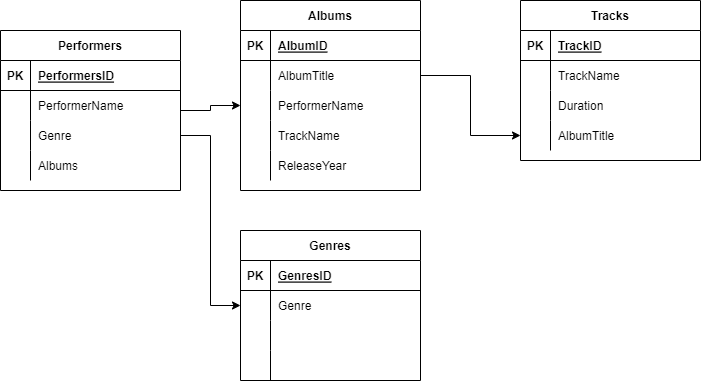

The diagram above was exported from draw.io. Its source (the exported page's mxGraphModel, read from the mxfile embedded in the PNG):
<mxGraphModel dx="1422" dy="765" grid="1" gridSize="10" guides="1" tooltips="1" connect="1" arrows="1" fold="1" page="1" pageScale="1" pageWidth="827" pageHeight="1169" math="0" shadow="0">
  <root>
    <mxCell id="0" />
    <mxCell id="1" parent="0" />
    <mxCell id="pbZOFZJblaHf__OXQxtu-1" value="Genres" style="shape=table;startSize=30;container=1;collapsible=1;childLayout=tableLayout;fixedRows=1;rowLines=0;fontStyle=1;align=center;resizeLast=1;" parent="1" vertex="1">
      <mxGeometry x="280" y="240" width="180" height="150" as="geometry">
        <mxRectangle x="40" y="40" width="80" height="30" as="alternateBounds" />
      </mxGeometry>
    </mxCell>
    <mxCell id="pbZOFZJblaHf__OXQxtu-2" value="" style="shape=tableRow;horizontal=0;startSize=0;swimlaneHead=0;swimlaneBody=0;fillColor=none;collapsible=0;dropTarget=0;points=[[0,0.5],[1,0.5]];portConstraint=eastwest;top=0;left=0;right=0;bottom=1;" parent="pbZOFZJblaHf__OXQxtu-1" vertex="1">
      <mxGeometry y="30" width="180" height="30" as="geometry" />
    </mxCell>
    <mxCell id="pbZOFZJblaHf__OXQxtu-3" value="PK" style="shape=partialRectangle;connectable=0;fillColor=none;top=0;left=0;bottom=0;right=0;fontStyle=1;overflow=hidden;" parent="pbZOFZJblaHf__OXQxtu-2" vertex="1">
      <mxGeometry width="30" height="30" as="geometry">
        <mxRectangle width="30" height="30" as="alternateBounds" />
      </mxGeometry>
    </mxCell>
    <mxCell id="pbZOFZJblaHf__OXQxtu-4" value="GenresID" style="shape=partialRectangle;connectable=0;fillColor=none;top=0;left=0;bottom=0;right=0;align=left;spacingLeft=6;fontStyle=5;overflow=hidden;" parent="pbZOFZJblaHf__OXQxtu-2" vertex="1">
      <mxGeometry x="30" width="150" height="30" as="geometry">
        <mxRectangle width="150" height="30" as="alternateBounds" />
      </mxGeometry>
    </mxCell>
    <mxCell id="pbZOFZJblaHf__OXQxtu-5" value="" style="shape=tableRow;horizontal=0;startSize=0;swimlaneHead=0;swimlaneBody=0;fillColor=none;collapsible=0;dropTarget=0;points=[[0,0.5],[1,0.5]];portConstraint=eastwest;top=0;left=0;right=0;bottom=0;" parent="pbZOFZJblaHf__OXQxtu-1" vertex="1">
      <mxGeometry y="60" width="180" height="30" as="geometry" />
    </mxCell>
    <mxCell id="pbZOFZJblaHf__OXQxtu-6" value="" style="shape=partialRectangle;connectable=0;fillColor=none;top=0;left=0;bottom=0;right=0;editable=1;overflow=hidden;" parent="pbZOFZJblaHf__OXQxtu-5" vertex="1">
      <mxGeometry width="30" height="30" as="geometry">
        <mxRectangle width="30" height="30" as="alternateBounds" />
      </mxGeometry>
    </mxCell>
    <mxCell id="pbZOFZJblaHf__OXQxtu-7" value="Genre" style="shape=partialRectangle;connectable=0;fillColor=none;top=0;left=0;bottom=0;right=0;align=left;spacingLeft=6;overflow=hidden;" parent="pbZOFZJblaHf__OXQxtu-5" vertex="1">
      <mxGeometry x="30" width="150" height="30" as="geometry">
        <mxRectangle width="150" height="30" as="alternateBounds" />
      </mxGeometry>
    </mxCell>
    <mxCell id="pbZOFZJblaHf__OXQxtu-8" value="" style="shape=tableRow;horizontal=0;startSize=0;swimlaneHead=0;swimlaneBody=0;fillColor=none;collapsible=0;dropTarget=0;points=[[0,0.5],[1,0.5]];portConstraint=eastwest;top=0;left=0;right=0;bottom=0;" parent="pbZOFZJblaHf__OXQxtu-1" vertex="1">
      <mxGeometry y="90" width="180" height="30" as="geometry" />
    </mxCell>
    <mxCell id="pbZOFZJblaHf__OXQxtu-9" value="" style="shape=partialRectangle;connectable=0;fillColor=none;top=0;left=0;bottom=0;right=0;editable=1;overflow=hidden;" parent="pbZOFZJblaHf__OXQxtu-8" vertex="1">
      <mxGeometry width="30" height="30" as="geometry">
        <mxRectangle width="30" height="30" as="alternateBounds" />
      </mxGeometry>
    </mxCell>
    <mxCell id="pbZOFZJblaHf__OXQxtu-10" value="" style="shape=partialRectangle;connectable=0;fillColor=none;top=0;left=0;bottom=0;right=0;align=left;spacingLeft=6;overflow=hidden;" parent="pbZOFZJblaHf__OXQxtu-8" vertex="1">
      <mxGeometry x="30" width="150" height="30" as="geometry">
        <mxRectangle width="150" height="30" as="alternateBounds" />
      </mxGeometry>
    </mxCell>
    <mxCell id="pbZOFZJblaHf__OXQxtu-11" value="" style="shape=tableRow;horizontal=0;startSize=0;swimlaneHead=0;swimlaneBody=0;fillColor=none;collapsible=0;dropTarget=0;points=[[0,0.5],[1,0.5]];portConstraint=eastwest;top=0;left=0;right=0;bottom=0;" parent="pbZOFZJblaHf__OXQxtu-1" vertex="1">
      <mxGeometry y="120" width="180" height="30" as="geometry" />
    </mxCell>
    <mxCell id="pbZOFZJblaHf__OXQxtu-12" value="" style="shape=partialRectangle;connectable=0;fillColor=none;top=0;left=0;bottom=0;right=0;editable=1;overflow=hidden;" parent="pbZOFZJblaHf__OXQxtu-11" vertex="1">
      <mxGeometry width="30" height="30" as="geometry">
        <mxRectangle width="30" height="30" as="alternateBounds" />
      </mxGeometry>
    </mxCell>
    <mxCell id="pbZOFZJblaHf__OXQxtu-13" value="" style="shape=partialRectangle;connectable=0;fillColor=none;top=0;left=0;bottom=0;right=0;align=left;spacingLeft=6;overflow=hidden;" parent="pbZOFZJblaHf__OXQxtu-11" vertex="1">
      <mxGeometry x="30" width="150" height="30" as="geometry">
        <mxRectangle width="150" height="30" as="alternateBounds" />
      </mxGeometry>
    </mxCell>
    <mxCell id="pbZOFZJblaHf__OXQxtu-71" style="edgeStyle=orthogonalEdgeStyle;rounded=0;orthogonalLoop=1;jettySize=auto;html=1;" parent="1" source="pbZOFZJblaHf__OXQxtu-14" target="pbZOFZJblaHf__OXQxtu-35" edge="1">
      <mxGeometry relative="1" as="geometry" />
    </mxCell>
    <mxCell id="pbZOFZJblaHf__OXQxtu-14" value="Performers" style="shape=table;startSize=30;container=1;collapsible=1;childLayout=tableLayout;fixedRows=1;rowLines=0;fontStyle=1;align=center;resizeLast=1;" parent="1" vertex="1">
      <mxGeometry x="40" y="40" width="180" height="160" as="geometry" />
    </mxCell>
    <mxCell id="pbZOFZJblaHf__OXQxtu-15" value="" style="shape=tableRow;horizontal=0;startSize=0;swimlaneHead=0;swimlaneBody=0;fillColor=none;collapsible=0;dropTarget=0;points=[[0,0.5],[1,0.5]];portConstraint=eastwest;top=0;left=0;right=0;bottom=1;" parent="pbZOFZJblaHf__OXQxtu-14" vertex="1">
      <mxGeometry y="30" width="180" height="30" as="geometry" />
    </mxCell>
    <mxCell id="pbZOFZJblaHf__OXQxtu-16" value="PK" style="shape=partialRectangle;connectable=0;fillColor=none;top=0;left=0;bottom=0;right=0;fontStyle=1;overflow=hidden;" parent="pbZOFZJblaHf__OXQxtu-15" vertex="1">
      <mxGeometry width="30" height="30" as="geometry">
        <mxRectangle width="30" height="30" as="alternateBounds" />
      </mxGeometry>
    </mxCell>
    <mxCell id="pbZOFZJblaHf__OXQxtu-17" value="PerformersID" style="shape=partialRectangle;connectable=0;fillColor=none;top=0;left=0;bottom=0;right=0;align=left;spacingLeft=6;fontStyle=5;overflow=hidden;" parent="pbZOFZJblaHf__OXQxtu-15" vertex="1">
      <mxGeometry x="30" width="150" height="30" as="geometry">
        <mxRectangle width="150" height="30" as="alternateBounds" />
      </mxGeometry>
    </mxCell>
    <mxCell id="pbZOFZJblaHf__OXQxtu-18" value="" style="shape=tableRow;horizontal=0;startSize=0;swimlaneHead=0;swimlaneBody=0;fillColor=none;collapsible=0;dropTarget=0;points=[[0,0.5],[1,0.5]];portConstraint=eastwest;top=0;left=0;right=0;bottom=0;" parent="pbZOFZJblaHf__OXQxtu-14" vertex="1">
      <mxGeometry y="60" width="180" height="30" as="geometry" />
    </mxCell>
    <mxCell id="pbZOFZJblaHf__OXQxtu-19" value="" style="shape=partialRectangle;connectable=0;fillColor=none;top=0;left=0;bottom=0;right=0;editable=1;overflow=hidden;" parent="pbZOFZJblaHf__OXQxtu-18" vertex="1">
      <mxGeometry width="30" height="30" as="geometry">
        <mxRectangle width="30" height="30" as="alternateBounds" />
      </mxGeometry>
    </mxCell>
    <mxCell id="pbZOFZJblaHf__OXQxtu-20" value="PerformerName" style="shape=partialRectangle;connectable=0;fillColor=none;top=0;left=0;bottom=0;right=0;align=left;spacingLeft=6;overflow=hidden;" parent="pbZOFZJblaHf__OXQxtu-18" vertex="1">
      <mxGeometry x="30" width="150" height="30" as="geometry">
        <mxRectangle width="150" height="30" as="alternateBounds" />
      </mxGeometry>
    </mxCell>
    <mxCell id="pbZOFZJblaHf__OXQxtu-21" value="" style="shape=tableRow;horizontal=0;startSize=0;swimlaneHead=0;swimlaneBody=0;fillColor=none;collapsible=0;dropTarget=0;points=[[0,0.5],[1,0.5]];portConstraint=eastwest;top=0;left=0;right=0;bottom=0;" parent="pbZOFZJblaHf__OXQxtu-14" vertex="1">
      <mxGeometry y="90" width="180" height="30" as="geometry" />
    </mxCell>
    <mxCell id="pbZOFZJblaHf__OXQxtu-22" value="" style="shape=partialRectangle;connectable=0;fillColor=none;top=0;left=0;bottom=0;right=0;editable=1;overflow=hidden;" parent="pbZOFZJblaHf__OXQxtu-21" vertex="1">
      <mxGeometry width="30" height="30" as="geometry">
        <mxRectangle width="30" height="30" as="alternateBounds" />
      </mxGeometry>
    </mxCell>
    <mxCell id="pbZOFZJblaHf__OXQxtu-23" value="Genre" style="shape=partialRectangle;connectable=0;fillColor=none;top=0;left=0;bottom=0;right=0;align=left;spacingLeft=6;overflow=hidden;" parent="pbZOFZJblaHf__OXQxtu-21" vertex="1">
      <mxGeometry x="30" width="150" height="30" as="geometry">
        <mxRectangle width="150" height="30" as="alternateBounds" />
      </mxGeometry>
    </mxCell>
    <mxCell id="pbZOFZJblaHf__OXQxtu-24" value="" style="shape=tableRow;horizontal=0;startSize=0;swimlaneHead=0;swimlaneBody=0;fillColor=none;collapsible=0;dropTarget=0;points=[[0,0.5],[1,0.5]];portConstraint=eastwest;top=0;left=0;right=0;bottom=0;" parent="pbZOFZJblaHf__OXQxtu-14" vertex="1">
      <mxGeometry y="120" width="180" height="30" as="geometry" />
    </mxCell>
    <mxCell id="pbZOFZJblaHf__OXQxtu-25" value="" style="shape=partialRectangle;connectable=0;fillColor=none;top=0;left=0;bottom=0;right=0;editable=1;overflow=hidden;" parent="pbZOFZJblaHf__OXQxtu-24" vertex="1">
      <mxGeometry width="30" height="30" as="geometry">
        <mxRectangle width="30" height="30" as="alternateBounds" />
      </mxGeometry>
    </mxCell>
    <mxCell id="pbZOFZJblaHf__OXQxtu-26" value="Albums" style="shape=partialRectangle;connectable=0;fillColor=none;top=0;left=0;bottom=0;right=0;align=left;spacingLeft=6;overflow=hidden;" parent="pbZOFZJblaHf__OXQxtu-24" vertex="1">
      <mxGeometry x="30" width="150" height="30" as="geometry">
        <mxRectangle width="150" height="30" as="alternateBounds" />
      </mxGeometry>
    </mxCell>
    <mxCell id="pbZOFZJblaHf__OXQxtu-27" style="edgeStyle=orthogonalEdgeStyle;rounded=0;orthogonalLoop=1;jettySize=auto;html=1;" parent="1" source="pbZOFZJblaHf__OXQxtu-21" target="pbZOFZJblaHf__OXQxtu-5" edge="1">
      <mxGeometry relative="1" as="geometry" />
    </mxCell>
    <mxCell id="pbZOFZJblaHf__OXQxtu-28" value="Albums" style="shape=table;startSize=30;container=1;collapsible=1;childLayout=tableLayout;fixedRows=1;rowLines=0;fontStyle=1;align=center;resizeLast=1;" parent="1" vertex="1">
      <mxGeometry x="280" y="10" width="180" height="190" as="geometry" />
    </mxCell>
    <mxCell id="pbZOFZJblaHf__OXQxtu-29" value="" style="shape=tableRow;horizontal=0;startSize=0;swimlaneHead=0;swimlaneBody=0;fillColor=none;collapsible=0;dropTarget=0;points=[[0,0.5],[1,0.5]];portConstraint=eastwest;top=0;left=0;right=0;bottom=1;" parent="pbZOFZJblaHf__OXQxtu-28" vertex="1">
      <mxGeometry y="30" width="180" height="30" as="geometry" />
    </mxCell>
    <mxCell id="pbZOFZJblaHf__OXQxtu-30" value="PK" style="shape=partialRectangle;connectable=0;fillColor=none;top=0;left=0;bottom=0;right=0;fontStyle=1;overflow=hidden;" parent="pbZOFZJblaHf__OXQxtu-29" vertex="1">
      <mxGeometry width="30" height="30" as="geometry">
        <mxRectangle width="30" height="30" as="alternateBounds" />
      </mxGeometry>
    </mxCell>
    <mxCell id="pbZOFZJblaHf__OXQxtu-31" value="AlbumID" style="shape=partialRectangle;connectable=0;fillColor=none;top=0;left=0;bottom=0;right=0;align=left;spacingLeft=6;fontStyle=5;overflow=hidden;" parent="pbZOFZJblaHf__OXQxtu-29" vertex="1">
      <mxGeometry x="30" width="150" height="30" as="geometry">
        <mxRectangle width="150" height="30" as="alternateBounds" />
      </mxGeometry>
    </mxCell>
    <mxCell id="pbZOFZJblaHf__OXQxtu-32" value="" style="shape=tableRow;horizontal=0;startSize=0;swimlaneHead=0;swimlaneBody=0;fillColor=none;collapsible=0;dropTarget=0;points=[[0,0.5],[1,0.5]];portConstraint=eastwest;top=0;left=0;right=0;bottom=0;" parent="pbZOFZJblaHf__OXQxtu-28" vertex="1">
      <mxGeometry y="60" width="180" height="30" as="geometry" />
    </mxCell>
    <mxCell id="pbZOFZJblaHf__OXQxtu-33" value="" style="shape=partialRectangle;connectable=0;fillColor=none;top=0;left=0;bottom=0;right=0;editable=1;overflow=hidden;" parent="pbZOFZJblaHf__OXQxtu-32" vertex="1">
      <mxGeometry width="30" height="30" as="geometry">
        <mxRectangle width="30" height="30" as="alternateBounds" />
      </mxGeometry>
    </mxCell>
    <mxCell id="pbZOFZJblaHf__OXQxtu-34" value="AlbumTitle" style="shape=partialRectangle;connectable=0;fillColor=none;top=0;left=0;bottom=0;right=0;align=left;spacingLeft=6;overflow=hidden;" parent="pbZOFZJblaHf__OXQxtu-32" vertex="1">
      <mxGeometry x="30" width="150" height="30" as="geometry">
        <mxRectangle width="150" height="30" as="alternateBounds" />
      </mxGeometry>
    </mxCell>
    <mxCell id="pbZOFZJblaHf__OXQxtu-35" value="" style="shape=tableRow;horizontal=0;startSize=0;swimlaneHead=0;swimlaneBody=0;fillColor=none;collapsible=0;dropTarget=0;points=[[0,0.5],[1,0.5]];portConstraint=eastwest;top=0;left=0;right=0;bottom=0;" parent="pbZOFZJblaHf__OXQxtu-28" vertex="1">
      <mxGeometry y="90" width="180" height="30" as="geometry" />
    </mxCell>
    <mxCell id="pbZOFZJblaHf__OXQxtu-36" value="" style="shape=partialRectangle;connectable=0;fillColor=none;top=0;left=0;bottom=0;right=0;editable=1;overflow=hidden;" parent="pbZOFZJblaHf__OXQxtu-35" vertex="1">
      <mxGeometry width="30" height="30" as="geometry">
        <mxRectangle width="30" height="30" as="alternateBounds" />
      </mxGeometry>
    </mxCell>
    <mxCell id="pbZOFZJblaHf__OXQxtu-37" value="PerformerName" style="shape=partialRectangle;connectable=0;fillColor=none;top=0;left=0;bottom=0;right=0;align=left;spacingLeft=6;overflow=hidden;" parent="pbZOFZJblaHf__OXQxtu-35" vertex="1">
      <mxGeometry x="30" width="150" height="30" as="geometry">
        <mxRectangle width="150" height="30" as="alternateBounds" />
      </mxGeometry>
    </mxCell>
    <mxCell id="pbZOFZJblaHf__OXQxtu-38" value="" style="shape=tableRow;horizontal=0;startSize=0;swimlaneHead=0;swimlaneBody=0;fillColor=none;collapsible=0;dropTarget=0;points=[[0,0.5],[1,0.5]];portConstraint=eastwest;top=0;left=0;right=0;bottom=0;" parent="pbZOFZJblaHf__OXQxtu-28" vertex="1">
      <mxGeometry y="120" width="180" height="30" as="geometry" />
    </mxCell>
    <mxCell id="pbZOFZJblaHf__OXQxtu-39" value="" style="shape=partialRectangle;connectable=0;fillColor=none;top=0;left=0;bottom=0;right=0;editable=1;overflow=hidden;" parent="pbZOFZJblaHf__OXQxtu-38" vertex="1">
      <mxGeometry width="30" height="30" as="geometry">
        <mxRectangle width="30" height="30" as="alternateBounds" />
      </mxGeometry>
    </mxCell>
    <mxCell id="pbZOFZJblaHf__OXQxtu-40" value="TrackName" style="shape=partialRectangle;connectable=0;fillColor=none;top=0;left=0;bottom=0;right=0;align=left;spacingLeft=6;overflow=hidden;" parent="pbZOFZJblaHf__OXQxtu-38" vertex="1">
      <mxGeometry x="30" width="150" height="30" as="geometry">
        <mxRectangle width="150" height="30" as="alternateBounds" />
      </mxGeometry>
    </mxCell>
    <mxCell id="pbZOFZJblaHf__OXQxtu-68" style="shape=tableRow;horizontal=0;startSize=0;swimlaneHead=0;swimlaneBody=0;fillColor=none;collapsible=0;dropTarget=0;points=[[0,0.5],[1,0.5]];portConstraint=eastwest;top=0;left=0;right=0;bottom=0;" parent="pbZOFZJblaHf__OXQxtu-28" vertex="1">
      <mxGeometry y="150" width="180" height="30" as="geometry" />
    </mxCell>
    <mxCell id="pbZOFZJblaHf__OXQxtu-69" style="shape=partialRectangle;connectable=0;fillColor=none;top=0;left=0;bottom=0;right=0;editable=1;overflow=hidden;" parent="pbZOFZJblaHf__OXQxtu-68" vertex="1">
      <mxGeometry width="30" height="30" as="geometry">
        <mxRectangle width="30" height="30" as="alternateBounds" />
      </mxGeometry>
    </mxCell>
    <mxCell id="pbZOFZJblaHf__OXQxtu-70" value="ReleaseYear" style="shape=partialRectangle;connectable=0;fillColor=none;top=0;left=0;bottom=0;right=0;align=left;spacingLeft=6;overflow=hidden;" parent="pbZOFZJblaHf__OXQxtu-68" vertex="1">
      <mxGeometry x="30" width="150" height="30" as="geometry">
        <mxRectangle width="150" height="30" as="alternateBounds" />
      </mxGeometry>
    </mxCell>
    <mxCell id="pbZOFZJblaHf__OXQxtu-85" value="Tracks" style="shape=table;startSize=30;container=1;collapsible=1;childLayout=tableLayout;fixedRows=1;rowLines=0;fontStyle=1;align=center;resizeLast=1;" parent="1" vertex="1">
      <mxGeometry x="560" y="10" width="180" height="160" as="geometry" />
    </mxCell>
    <mxCell id="pbZOFZJblaHf__OXQxtu-86" value="" style="shape=tableRow;horizontal=0;startSize=0;swimlaneHead=0;swimlaneBody=0;fillColor=none;collapsible=0;dropTarget=0;points=[[0,0.5],[1,0.5]];portConstraint=eastwest;top=0;left=0;right=0;bottom=1;" parent="pbZOFZJblaHf__OXQxtu-85" vertex="1">
      <mxGeometry y="30" width="180" height="30" as="geometry" />
    </mxCell>
    <mxCell id="pbZOFZJblaHf__OXQxtu-87" value="PK" style="shape=partialRectangle;connectable=0;fillColor=none;top=0;left=0;bottom=0;right=0;fontStyle=1;overflow=hidden;" parent="pbZOFZJblaHf__OXQxtu-86" vertex="1">
      <mxGeometry width="30" height="30" as="geometry">
        <mxRectangle width="30" height="30" as="alternateBounds" />
      </mxGeometry>
    </mxCell>
    <mxCell id="pbZOFZJblaHf__OXQxtu-88" value="TrackID" style="shape=partialRectangle;connectable=0;fillColor=none;top=0;left=0;bottom=0;right=0;align=left;spacingLeft=6;fontStyle=5;overflow=hidden;" parent="pbZOFZJblaHf__OXQxtu-86" vertex="1">
      <mxGeometry x="30" width="150" height="30" as="geometry">
        <mxRectangle width="150" height="30" as="alternateBounds" />
      </mxGeometry>
    </mxCell>
    <mxCell id="pbZOFZJblaHf__OXQxtu-89" value="" style="shape=tableRow;horizontal=0;startSize=0;swimlaneHead=0;swimlaneBody=0;fillColor=none;collapsible=0;dropTarget=0;points=[[0,0.5],[1,0.5]];portConstraint=eastwest;top=0;left=0;right=0;bottom=0;" parent="pbZOFZJblaHf__OXQxtu-85" vertex="1">
      <mxGeometry y="60" width="180" height="30" as="geometry" />
    </mxCell>
    <mxCell id="pbZOFZJblaHf__OXQxtu-90" value="" style="shape=partialRectangle;connectable=0;fillColor=none;top=0;left=0;bottom=0;right=0;editable=1;overflow=hidden;" parent="pbZOFZJblaHf__OXQxtu-89" vertex="1">
      <mxGeometry width="30" height="30" as="geometry">
        <mxRectangle width="30" height="30" as="alternateBounds" />
      </mxGeometry>
    </mxCell>
    <mxCell id="pbZOFZJblaHf__OXQxtu-91" value="TrackName" style="shape=partialRectangle;connectable=0;fillColor=none;top=0;left=0;bottom=0;right=0;align=left;spacingLeft=6;overflow=hidden;" parent="pbZOFZJblaHf__OXQxtu-89" vertex="1">
      <mxGeometry x="30" width="150" height="30" as="geometry">
        <mxRectangle width="150" height="30" as="alternateBounds" />
      </mxGeometry>
    </mxCell>
    <mxCell id="pbZOFZJblaHf__OXQxtu-92" value="" style="shape=tableRow;horizontal=0;startSize=0;swimlaneHead=0;swimlaneBody=0;fillColor=none;collapsible=0;dropTarget=0;points=[[0,0.5],[1,0.5]];portConstraint=eastwest;top=0;left=0;right=0;bottom=0;" parent="pbZOFZJblaHf__OXQxtu-85" vertex="1">
      <mxGeometry y="90" width="180" height="30" as="geometry" />
    </mxCell>
    <mxCell id="pbZOFZJblaHf__OXQxtu-93" value="" style="shape=partialRectangle;connectable=0;fillColor=none;top=0;left=0;bottom=0;right=0;editable=1;overflow=hidden;" parent="pbZOFZJblaHf__OXQxtu-92" vertex="1">
      <mxGeometry width="30" height="30" as="geometry">
        <mxRectangle width="30" height="30" as="alternateBounds" />
      </mxGeometry>
    </mxCell>
    <mxCell id="pbZOFZJblaHf__OXQxtu-94" value="Duration" style="shape=partialRectangle;connectable=0;fillColor=none;top=0;left=0;bottom=0;right=0;align=left;spacingLeft=6;overflow=hidden;" parent="pbZOFZJblaHf__OXQxtu-92" vertex="1">
      <mxGeometry x="30" width="150" height="30" as="geometry">
        <mxRectangle width="150" height="30" as="alternateBounds" />
      </mxGeometry>
    </mxCell>
    <mxCell id="pbZOFZJblaHf__OXQxtu-95" value="" style="shape=tableRow;horizontal=0;startSize=0;swimlaneHead=0;swimlaneBody=0;fillColor=none;collapsible=0;dropTarget=0;points=[[0,0.5],[1,0.5]];portConstraint=eastwest;top=0;left=0;right=0;bottom=0;" parent="pbZOFZJblaHf__OXQxtu-85" vertex="1">
      <mxGeometry y="120" width="180" height="30" as="geometry" />
    </mxCell>
    <mxCell id="pbZOFZJblaHf__OXQxtu-96" value="" style="shape=partialRectangle;connectable=0;fillColor=none;top=0;left=0;bottom=0;right=0;editable=1;overflow=hidden;" parent="pbZOFZJblaHf__OXQxtu-95" vertex="1">
      <mxGeometry width="30" height="30" as="geometry">
        <mxRectangle width="30" height="30" as="alternateBounds" />
      </mxGeometry>
    </mxCell>
    <mxCell id="pbZOFZJblaHf__OXQxtu-97" value="AlbumTitle" style="shape=partialRectangle;connectable=0;fillColor=none;top=0;left=0;bottom=0;right=0;align=left;spacingLeft=6;overflow=hidden;" parent="pbZOFZJblaHf__OXQxtu-95" vertex="1">
      <mxGeometry x="30" width="150" height="30" as="geometry">
        <mxRectangle width="150" height="30" as="alternateBounds" />
      </mxGeometry>
    </mxCell>
    <mxCell id="pbZOFZJblaHf__OXQxtu-98" style="edgeStyle=orthogonalEdgeStyle;rounded=0;orthogonalLoop=1;jettySize=auto;html=1;" parent="1" source="pbZOFZJblaHf__OXQxtu-32" target="pbZOFZJblaHf__OXQxtu-95" edge="1">
      <mxGeometry relative="1" as="geometry" />
    </mxCell>
  </root>
</mxGraphModel>